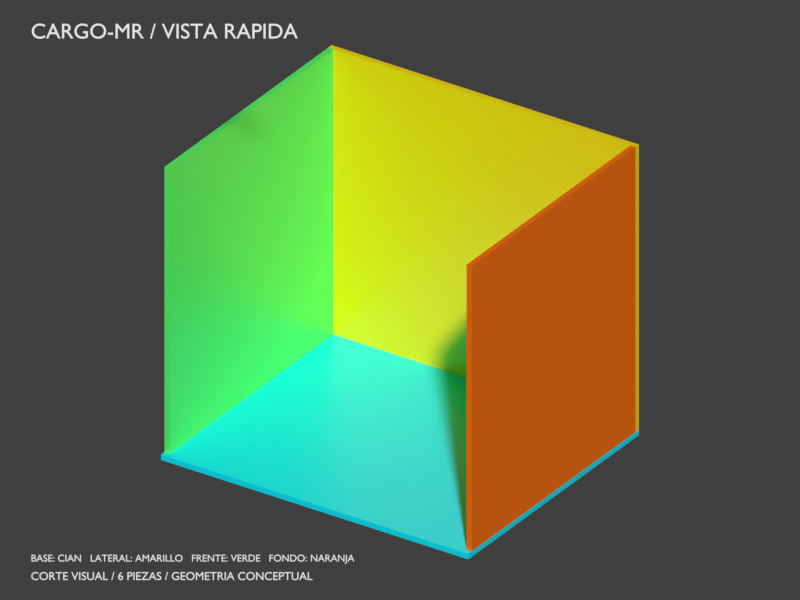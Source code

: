 # Source: cargo-mr.blend  (saved by Blender 5.2.44; exported with 4.5.12 LTS)
import bpy
from mathutils import Matrix  # noqa: F401  (used for matrix-valued properties, if any)

bpy.ops.wm.read_factory_settings(use_empty=True)
scene = bpy.context.scene
scene.name = 'Scene'

# ---- collections
col_cargo_mr_parts = bpy.data.collections.new('CARGO-MR_PARTS'); scene.collection.children.link(col_cargo_mr_parts)
col_if_11_reference_sockets = bpy.data.collections.new('IF-11_REFERENCE_SOCKETS'); scene.collection.children.link(col_if_11_reference_sockets)

# ---- materials (node trees are filled in below, after node groups)
mat_floor = bpy.data.materials.new('Floor')
mat_floor.diffuse_color = (0.025, 0.04, 0.065, 1.0)
mat_base = bpy.data.materials.new('BASE')
mat_base.diffuse_color = (0.0, 0.85, 1.0, 1.0)
mat_top = bpy.data.materials.new('TOP')
mat_top.diffuse_color = (0.55, 0.08, 1.0, 1.0)
mat_port = bpy.data.materials.new('PORT')
mat_port.diffuse_color = (1.0, 0.03, 0.35, 1.0)
mat_starboard = bpy.data.materials.new('STARBOARD')
mat_starboard.diffuse_color = (1.0, 0.75, 0.0, 1.0)
mat_fore = bpy.data.materials.new('FORE')
mat_fore.diffuse_color = (0.1, 1.0, 0.15, 1.0)
mat_aft = bpy.data.materials.new('AFT')
mat_aft.diffuse_color = (1.0, 0.18, 0.0, 1.0)

# ---- material node trees
mat_floor.use_nodes = True; mat_floor.node_tree.nodes.clear()
_N = mat_floor.node_tree.nodes; _L = mat_floor.node_tree.links
n0 = _N.new('ShaderNodeBsdfPrincipled'); n0.name = 'Principled BSDF'; n0.location = (-200, 100)
n0.inputs[0].default_value = (0.025, 0.04, 0.065, 1.0)
n0.inputs[2].default_value = 0.34
n0.inputs[10].default_value = 0.005
n1 = _N.new('ShaderNodeOutputMaterial'); n1.name = 'Material Output'; n1.location = (200, 100)
_L.new(n0.outputs[0], n1.inputs[0])
n1.is_active_output = True
mat_base.use_nodes = True; mat_base.node_tree.nodes.clear()
_N = mat_base.node_tree.nodes; _L = mat_base.node_tree.links
n0 = _N.new('ShaderNodeBsdfPrincipled'); n0.name = 'Principled BSDF'; n0.location = (-200, 100)
n0.inputs[0].default_value = (0.0, 0.85, 1.0, 1.0)
n0.inputs[2].default_value = 0.34
n0.inputs[10].default_value = 0.005
n1 = _N.new('ShaderNodeOutputMaterial'); n1.name = 'Material Output'; n1.location = (200, 100)
_L.new(n0.outputs[0], n1.inputs[0])
n1.is_active_output = True
mat_top.use_nodes = True; mat_top.node_tree.nodes.clear()
_N = mat_top.node_tree.nodes; _L = mat_top.node_tree.links
n0 = _N.new('ShaderNodeBsdfPrincipled'); n0.name = 'Principled BSDF'; n0.location = (-200, 100)
n0.inputs[0].default_value = (0.55, 0.08, 1.0, 1.0)
n0.inputs[2].default_value = 0.34
n0.inputs[10].default_value = 0.005
n1 = _N.new('ShaderNodeOutputMaterial'); n1.name = 'Material Output'; n1.location = (200, 100)
_L.new(n0.outputs[0], n1.inputs[0])
n1.is_active_output = True
mat_port.use_nodes = True; mat_port.node_tree.nodes.clear()
_N = mat_port.node_tree.nodes; _L = mat_port.node_tree.links
n0 = _N.new('ShaderNodeBsdfPrincipled'); n0.name = 'Principled BSDF'; n0.location = (-200, 100)
n0.inputs[0].default_value = (1.0, 0.03, 0.35, 1.0)
n0.inputs[2].default_value = 0.34
n0.inputs[10].default_value = 0.005
n1 = _N.new('ShaderNodeOutputMaterial'); n1.name = 'Material Output'; n1.location = (200, 100)
_L.new(n0.outputs[0], n1.inputs[0])
n1.is_active_output = True
mat_starboard.use_nodes = True; mat_starboard.node_tree.nodes.clear()
_N = mat_starboard.node_tree.nodes; _L = mat_starboard.node_tree.links
n0 = _N.new('ShaderNodeBsdfPrincipled'); n0.name = 'Principled BSDF'; n0.location = (-200, 100)
n0.inputs[0].default_value = (1.0, 0.75, 0.0, 1.0)
n0.inputs[2].default_value = 0.34
n0.inputs[10].default_value = 0.005
n1 = _N.new('ShaderNodeOutputMaterial'); n1.name = 'Material Output'; n1.location = (200, 100)
_L.new(n0.outputs[0], n1.inputs[0])
n1.is_active_output = True
mat_fore.use_nodes = True; mat_fore.node_tree.nodes.clear()
_N = mat_fore.node_tree.nodes; _L = mat_fore.node_tree.links
n0 = _N.new('ShaderNodeBsdfPrincipled'); n0.name = 'Principled BSDF'; n0.location = (-200, 100)
n0.inputs[0].default_value = (0.1, 1.0, 0.15, 1.0)
n0.inputs[2].default_value = 0.34
n0.inputs[10].default_value = 0.005
n1 = _N.new('ShaderNodeOutputMaterial'); n1.name = 'Material Output'; n1.location = (200, 100)
_L.new(n0.outputs[0], n1.inputs[0])
n1.is_active_output = True
mat_aft.use_nodes = True; mat_aft.node_tree.nodes.clear()
_N = mat_aft.node_tree.nodes; _L = mat_aft.node_tree.links
n0 = _N.new('ShaderNodeBsdfPrincipled'); n0.name = 'Principled BSDF'; n0.location = (-200, 100)
n0.inputs[0].default_value = (1.0, 0.18, 0.0, 1.0)
n0.inputs[2].default_value = 0.34
n0.inputs[10].default_value = 0.005
n1 = _N.new('ShaderNodeOutputMaterial'); n1.name = 'Material Output'; n1.location = (200, 100)
_L.new(n0.outputs[0], n1.inputs[0])
n1.is_active_output = True

# ---- world
world_preview_world = bpy.data.worlds.new('Preview world'); scene.world = world_preview_world
world_preview_world.use_nodes = True; world_preview_world.node_tree.nodes.clear()
_N = world_preview_world.node_tree.nodes; _L = world_preview_world.node_tree.links
n0 = _N.new('ShaderNodeBackground'); n0.name = 'Background'; n0.location = (-200, 100)
n0.inputs[0].default_value = (0.05, 0.05, 0.05, 1.0)
n1 = _N.new('ShaderNodeOutputWorld'); n1.name = 'World Output'; n1.location = (200, 100)
_L.new(n0.outputs[0], n1.inputs[0])
n1.is_active_output = True
world_preview_world.color = (1.0, 1.0, 1.0)

# ---- cameras
cam_camera = bpy.data.cameras.new('Camera')
cam_camera.type = 'ORTHO'
cam_camera.ortho_scale = 5.2

# ---- meshes
me_plane = bpy.data.meshes.new('Plane')
me_plane.from_pydata([(-100.0, -100.0, 0.0), (100.0, -100.0, 0.0), (-100.0, 100.0, 0.0), (100.0, 100.0, 0.0)], [], [(0, 1, 3, 2)])
_uv = me_plane.uv_layers.new(name='UVMap')
_uv.uv.foreach_set('vector', [0.0, 0.0, 1.0, 0.0, 1.0, 1.0, 0.0, 1.0])
me_plane.materials.append(mat_floor)
me_plane.update()
me_cargo_mr_base = bpy.data.meshes.new('CARGO-MR-BASE')
me_cargo_mr_base.from_pydata([(3.2, -1.5, 0.05), (3.2, -1.5, 0.09), (3.2, 0.5, 0.05), (3.2, 0.5, 0.09), (5.6, -1.5, 0.05), (5.6, -1.5, 0.09), (5.6, 0.5, 0.05), (5.6, 0.5, 0.09)], [], [(0, 1, 3, 2), (4, 6, 7, 5), (0, 4, 5, 1), (2, 3, 7, 6), (0, 2, 6, 4), (1, 5, 7, 3)])
me_cargo_mr_base.materials.append(mat_base)
me_cargo_mr_base.update()
me_cargo_mr_top = bpy.data.meshes.new('CARGO-MR-TOP')
me_cargo_mr_top.from_pydata([(3.2, -1.5, 2.21), (3.2, -1.5, 2.25), (3.2, 0.5, 2.21), (3.2, 0.5, 2.25), (5.6, -1.5, 2.21), (5.6, -1.5, 2.25), (5.6, 0.5, 2.21), (5.6, 0.5, 2.25)], [], [(0, 1, 3, 2), (4, 6, 7, 5), (0, 4, 5, 1), (2, 3, 7, 6), (0, 2, 6, 4), (1, 5, 7, 3)])
me_cargo_mr_top.materials.append(mat_top)
me_cargo_mr_top.update()
me_cargo_mr_port = bpy.data.meshes.new('CARGO-MR-PORT')
me_cargo_mr_port.from_pydata([(3.2, -1.5, 0.09), (3.2, -1.5, 2.21), (3.2, -1.46, 0.09), (3.2, -1.46, 2.21), (5.6, -1.5, 0.09), (5.6, -1.5, 2.21), (5.6, -1.46, 0.09), (5.6, -1.46, 2.21)], [], [(0, 1, 3, 2), (4, 6, 7, 5), (0, 4, 5, 1), (2, 3, 7, 6), (0, 2, 6, 4), (1, 5, 7, 3)])
me_cargo_mr_port.materials.append(mat_port)
me_cargo_mr_port.update()
me_cargo_mr_starboard = bpy.data.meshes.new('CARGO-MR-STARBOARD')
me_cargo_mr_starboard.from_pydata([(3.2, 0.46, 0.09), (3.2, 0.46, 2.21), (3.2, 0.5, 0.09), (3.2, 0.5, 2.21), (5.6, 0.46, 0.09), (5.6, 0.46, 2.21), (5.6, 0.5, 0.09), (5.6, 0.5, 2.21)], [], [(0, 1, 3, 2), (4, 6, 7, 5), (0, 4, 5, 1), (2, 3, 7, 6), (0, 2, 6, 4), (1, 5, 7, 3)])
me_cargo_mr_starboard.materials.append(mat_starboard)
me_cargo_mr_starboard.update()
me_cargo_mr_fore = bpy.data.meshes.new('CARGO-MR-FORE')
me_cargo_mr_fore.from_pydata([(3.2, -1.46, 0.09), (3.2, -1.46, 2.21), (3.2, 0.46, 0.09), (3.2, 0.46, 2.21), (3.24, -1.46, 0.09), (3.24, -1.46, 2.21), (3.24, 0.46, 0.09), (3.24, 0.46, 2.21)], [], [(0, 1, 3, 2), (4, 6, 7, 5), (0, 4, 5, 1), (2, 3, 7, 6), (0, 2, 6, 4), (1, 5, 7, 3)])
me_cargo_mr_fore.materials.append(mat_fore)
me_cargo_mr_fore.update()
me_cargo_mr_aft = bpy.data.meshes.new('CARGO-MR-AFT')
me_cargo_mr_aft.from_pydata([(5.56, -1.46, 0.09), (5.56, -1.46, 2.21), (5.56, 0.46, 0.09), (5.56, 0.46, 2.21), (5.6, -1.46, 0.09), (5.6, -1.46, 2.21), (5.6, 0.46, 0.09), (5.6, 0.46, 2.21)], [], [(0, 1, 3, 2), (4, 6, 7, 5), (0, 4, 5, 1), (2, 3, 7, 6), (0, 2, 6, 4), (1, 5, 7, 3)])
me_cargo_mr_aft.materials.append(mat_aft)
me_cargo_mr_aft.update()

# ---- curves / text
txt_title = bpy.data.curves.new('TITLE', 'FONT')
txt_title.dimensions = '2D'
txt_title.body = 'CARGO-MR / VISTA RAPIDA'
txt_title.size = 0.14
txt_legend = bpy.data.curves.new('LEGEND', 'FONT')
txt_legend.dimensions = '2D'
txt_legend.body = 'BASE: CIAN   LATERAL: AMARILLO   FRENTE: VERDE   FONDO: NARANJA'
txt_legend.size = 0.065
txt_note = bpy.data.curves.new('NOTE', 'FONT')
txt_note.dimensions = '2D'
txt_note.body = 'CORTE VISUAL / 6 PIEZAS / GEOMETRIA CONCEPTUAL'
txt_note.size = 0.075

# ---- objects
ob_preview_floor = bpy.data.objects.new('PREVIEW_FLOOR', me_plane)
ob_preview_camera = bpy.data.objects.new('PREVIEW_CAMERA', cam_camera)
ob_preview_title = bpy.data.objects.new('PREVIEW_TITLE', txt_title)
ob_preview_legend = bpy.data.objects.new('PREVIEW_LEGEND', txt_legend)
ob_preview_note = bpy.data.objects.new('PREVIEW_NOTE', txt_note)
ob_cargo_mr_base = bpy.data.objects.new('CARGO-MR-BASE', me_cargo_mr_base)
ob_cargo_mr_top = bpy.data.objects.new('CARGO-MR-TOP', me_cargo_mr_top)
ob_cargo_mr_port = bpy.data.objects.new('CARGO-MR-PORT', me_cargo_mr_port)
ob_cargo_mr_starboard = bpy.data.objects.new('CARGO-MR-STARBOARD', me_cargo_mr_starboard)
ob_cargo_mr_fore = bpy.data.objects.new('CARGO-MR-FORE', me_cargo_mr_fore)
ob_cargo_mr_aft = bpy.data.objects.new('CARGO-MR-AFT', me_cargo_mr_aft)
ob_if_11_mr_01 = bpy.data.objects.new('IF-11-MR-01', None)
ob_if_11_mr_02 = bpy.data.objects.new('IF-11-MR-02', None)
ob_if_11_mr_03 = bpy.data.objects.new('IF-11-MR-03', None)
ob_if_11_mr_04 = bpy.data.objects.new('IF-11-MR-04', None)

# ---- transforms, parenting, visibility, modifiers, constraints
ob_preview_floor.location = (4.4, -0.5, 0.0)
ob_preview_floor.hide_render = True
ob_preview_camera.location = (8.4, -6.5, 5.15)
ob_preview_camera.rotation_euler = (1.064, -2.002e-08, 0.588)
ob_preview_title.parent = ob_preview_camera
ob_preview_title.location = (-2.4, 1.7, -5.0)
ob_preview_title.color = (0.0, 0.0, 0.0, 1.0)
ob_preview_legend.parent = ob_preview_camera
ob_preview_legend.location = (-2.4, -1.7, -5.0)
ob_preview_legend.color = (0.0, 0.0, 0.0, 1.0)
ob_preview_note.parent = ob_preview_camera
ob_preview_note.location = (-2.4, -1.82, -5.0)
ob_preview_note.color = (0.0, 0.0, 0.0, 1.0)
ob_cargo_mr_base.location = (0.0, 0.0, 0.0)
ob_cargo_mr_base.color = (0.0, 0.85, 1.0, 1.0)
ob_cargo_mr_top.location = (0.0, 0.0, 0.0)
ob_cargo_mr_top.color = (0.55, 0.08, 1.0, 1.0)
ob_cargo_mr_top.hide_render = True
ob_cargo_mr_port.location = (0.0, 0.0, 0.0)
ob_cargo_mr_port.color = (1.0, 0.03, 0.35, 1.0)
ob_cargo_mr_port.hide_render = True
ob_cargo_mr_starboard.location = (0.0, 0.0, 0.0)
ob_cargo_mr_starboard.color = (1.0, 0.75, 0.0, 1.0)
ob_cargo_mr_fore.location = (0.0, 0.0, 0.0)
ob_cargo_mr_fore.color = (0.1, 1.0, 0.15, 1.0)
ob_cargo_mr_aft.location = (0.0, 0.0, 0.0)
ob_cargo_mr_aft.color = (1.0, 0.18, 0.0, 1.0)
ob_if_11_mr_01.location = (3.24, -1.46, 0.05)
ob_if_11_mr_01.empty_display_type = 'ARROWS'
ob_if_11_mr_01.empty_display_size = 0.14
ob_if_11_mr_02.location = (3.24, 0.46, 0.05)
ob_if_11_mr_02.empty_display_type = 'ARROWS'
ob_if_11_mr_02.empty_display_size = 0.14
ob_if_11_mr_03.location = (5.56, -1.46, 0.05)
ob_if_11_mr_03.empty_display_type = 'ARROWS'
ob_if_11_mr_03.empty_display_size = 0.14
ob_if_11_mr_04.location = (5.56, 0.46, 0.05)
ob_if_11_mr_04.empty_display_type = 'ARROWS'
ob_if_11_mr_04.empty_display_size = 0.14

# ---- collection membership
scene.collection.objects.link(ob_preview_floor)
scene.collection.objects.link(ob_preview_camera)
scene.collection.objects.link(ob_preview_title)
scene.collection.objects.link(ob_preview_legend)
scene.collection.objects.link(ob_preview_note)
col_cargo_mr_parts.objects.link(ob_cargo_mr_base)
col_cargo_mr_parts.objects.link(ob_cargo_mr_top)
col_cargo_mr_parts.objects.link(ob_cargo_mr_port)
col_cargo_mr_parts.objects.link(ob_cargo_mr_starboard)
col_cargo_mr_parts.objects.link(ob_cargo_mr_fore)
col_cargo_mr_parts.objects.link(ob_cargo_mr_aft)
col_if_11_reference_sockets.objects.link(ob_if_11_mr_01)
col_if_11_reference_sockets.objects.link(ob_if_11_mr_02)
col_if_11_reference_sockets.objects.link(ob_if_11_mr_03)
col_if_11_reference_sockets.objects.link(ob_if_11_mr_04)

# ---- scene / render settings (as saved in the file)
scene.camera = ob_preview_camera
scene.frame_start = 1; scene.frame_end = 250; scene.frame_set(1)
scene.render.engine = 'BLENDER_WORKBENCH'
scene.render.resolution_x = 1200
scene.render.resolution_y = 900
scene.render.bake_bias = 0.0
scene.render.bake_samples = 0
scene.render.compositor_device = 'GPU'
scene.eevee.use_volume_custom_range = False
scene.eevee.fast_gi_thickness_near = 0.1
scene.eevee.fast_gi_thickness_far = 0.0
scene.eevee.ray_tracing_options.screen_trace_thickness = 0.1
scene.view_settings.view_transform = 'Standard'
bpy.context.view_layer.update()

# ---- added for rendering (the .blend has no usable light): sun
light_auto_sun = bpy.data.lights.new('AutoSun', 'SUN')
light_auto_sun.energy = 3.0
light_auto_sun.angle = 0.0523599
ob_auto_sun = bpy.data.objects.new('AutoSun', light_auto_sun)
scene.collection.objects.link(ob_auto_sun)
ob_auto_sun.rotation_euler = (0.872665, 0.174533, 0.523599)
bpy.context.view_layer.update()
